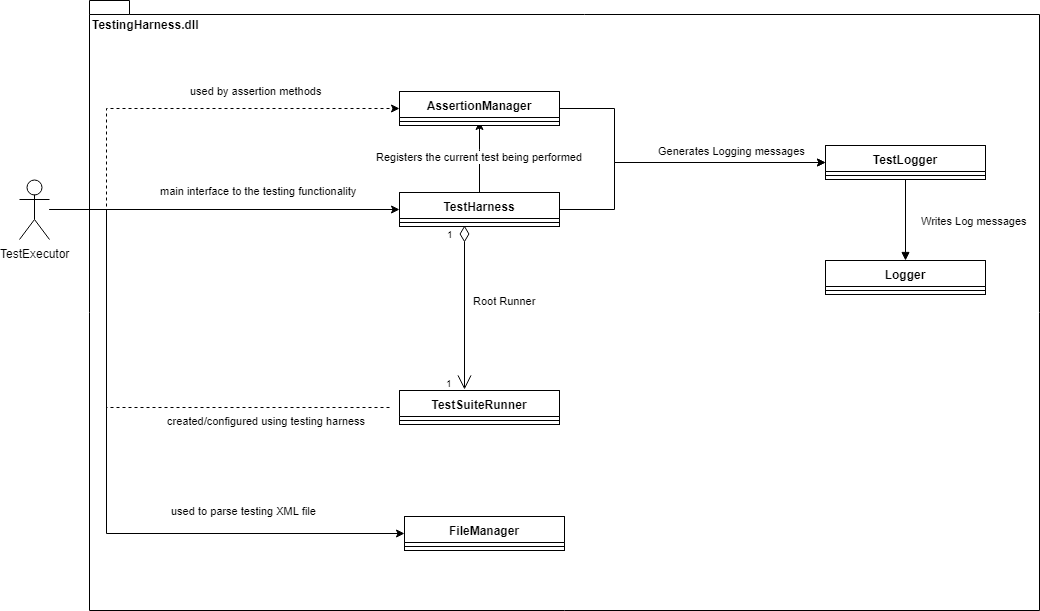

The diagram above was exported from draw.io. Its source (the exported page's mxGraphModel, read from the mxfile embedded in the PNG):
<mxGraphModel dx="1426" dy="744" grid="1" gridSize="10" guides="1" tooltips="1" connect="1" arrows="1" fold="1" page="1" pageScale="1" pageWidth="1100" pageHeight="850" background="#ffffff" math="0" shadow="0">
  <root>
    <mxCell id="0" />
    <mxCell id="1" parent="0" />
    <mxCell id="26" value="TestingHarness.dll" style="shape=folder;fontStyle=1;spacingTop=10;tabWidth=40;tabHeight=14;tabPosition=left;html=1;align=left;verticalAlign=top;" vertex="1" parent="1">
      <mxGeometry x="105" y="140" width="950" height="610" as="geometry" />
    </mxCell>
    <mxCell id="2" style="edgeStyle=orthogonalEdgeStyle;rounded=0;html=1;entryX=0;entryY=0.5;endArrow=classic;endFill=1;jettySize=auto;orthogonalLoop=1;" edge="1" source="4" target="7" parent="1">
      <mxGeometry relative="1" as="geometry">
        <Array as="points">
          <mxPoint x="630" y="349" />
          <mxPoint x="630" y="302" />
        </Array>
      </mxGeometry>
    </mxCell>
    <mxCell id="3" value="Registers the current test being performed" style="edgeStyle=orthogonalEdgeStyle;rounded=0;html=1;endArrow=classic;endFill=1;jettySize=auto;orthogonalLoop=1;entryX=0.5;entryY=0.5;entryPerimeter=0;" edge="1" source="4" target="15" parent="1">
      <mxGeometry relative="1" as="geometry">
        <mxPoint x="495" y="279" as="targetPoint" />
        <Array as="points">
          <mxPoint x="495" y="289" />
          <mxPoint x="495" y="289" />
        </Array>
      </mxGeometry>
    </mxCell>
    <mxCell id="4" value="TestHarness" style="swimlane;fontStyle=1;align=center;verticalAlign=top;childLayout=stackLayout;horizontal=1;startSize=26;horizontalStack=0;resizeParent=1;resizeParentMax=0;resizeLast=0;collapsible=1;marginBottom=0;swimlaneFillColor=#ffffff;" vertex="1" parent="1">
      <mxGeometry x="415" y="332" width="160" height="34" as="geometry" />
    </mxCell>
    <mxCell id="5" value="" style="line;strokeWidth=1;fillColor=none;align=left;verticalAlign=middle;spacingTop=-1;spacingLeft=3;spacingRight=3;rotatable=0;labelPosition=right;points=[];portConstraint=eastwest;" vertex="1" parent="4">
      <mxGeometry y="26" width="160" height="8" as="geometry" />
    </mxCell>
    <mxCell id="6" value="Writes Log messages" style="edgeStyle=orthogonalEdgeStyle;rounded=0;html=1;entryX=0.5;entryY=0;endArrow=block;endFill=1;jettySize=auto;orthogonalLoop=1;" edge="1" source="7" target="9" parent="1">
      <mxGeometry x="0.0123" y="69" relative="1" as="geometry">
        <mxPoint as="offset" />
      </mxGeometry>
    </mxCell>
    <mxCell id="7" value="TestLogger" style="swimlane;fontStyle=1;align=center;verticalAlign=top;childLayout=stackLayout;horizontal=1;startSize=26;horizontalStack=0;resizeParent=1;resizeParentMax=0;resizeLast=0;collapsible=1;marginBottom=0;swimlaneFillColor=#ffffff;" vertex="1" parent="1">
      <mxGeometry x="841" y="285" width="160" height="34" as="geometry" />
    </mxCell>
    <mxCell id="8" value="" style="line;strokeWidth=1;fillColor=none;align=left;verticalAlign=middle;spacingTop=-1;spacingLeft=3;spacingRight=3;rotatable=0;labelPosition=right;points=[];portConstraint=eastwest;" vertex="1" parent="7">
      <mxGeometry y="26" width="160" height="8" as="geometry" />
    </mxCell>
    <mxCell id="9" value="Logger" style="swimlane;fontStyle=1;align=center;verticalAlign=top;childLayout=stackLayout;horizontal=1;startSize=26;horizontalStack=0;resizeParent=1;resizeParentMax=0;resizeLast=0;collapsible=1;marginBottom=0;swimlaneFillColor=#ffffff;" vertex="1" parent="1">
      <mxGeometry x="841" y="400" width="160" height="34" as="geometry" />
    </mxCell>
    <mxCell id="10" value="" style="line;strokeWidth=1;fillColor=none;align=left;verticalAlign=middle;spacingTop=-1;spacingLeft=3;spacingRight=3;rotatable=0;labelPosition=right;points=[];portConstraint=eastwest;" vertex="1" parent="9">
      <mxGeometry y="26" width="160" height="8" as="geometry" />
    </mxCell>
    <mxCell id="11" value="TestSuiteRunner" style="swimlane;fontStyle=1;align=center;verticalAlign=top;childLayout=stackLayout;horizontal=1;startSize=26;horizontalStack=0;resizeParent=1;resizeParentMax=0;resizeLast=0;collapsible=1;marginBottom=0;swimlaneFillColor=#ffffff;" vertex="1" parent="1">
      <mxGeometry x="415" y="530" width="160" height="34" as="geometry" />
    </mxCell>
    <mxCell id="12" value="" style="line;strokeWidth=1;fillColor=none;align=left;verticalAlign=middle;spacingTop=-1;spacingLeft=3;spacingRight=3;rotatable=0;labelPosition=right;points=[];portConstraint=eastwest;" vertex="1" parent="11">
      <mxGeometry y="26" width="160" height="8" as="geometry" />
    </mxCell>
    <mxCell id="13" value="Generates Logging messages" style="edgeStyle=orthogonalEdgeStyle;rounded=0;html=1;entryX=0;entryY=0.5;endArrow=classic;endFill=1;jettySize=auto;orthogonalLoop=1;" edge="1" source="14" target="7" parent="1">
      <mxGeometry x="0.415" y="12" relative="1" as="geometry">
        <Array as="points">
          <mxPoint x="630" y="248" />
          <mxPoint x="630" y="302" />
        </Array>
        <mxPoint as="offset" />
      </mxGeometry>
    </mxCell>
    <mxCell id="14" value="AssertionManager" style="swimlane;fontStyle=1;align=center;verticalAlign=top;childLayout=stackLayout;horizontal=1;startSize=26;horizontalStack=0;resizeParent=1;resizeParentMax=0;resizeLast=0;collapsible=1;marginBottom=0;swimlaneFillColor=#ffffff;" vertex="1" parent="1">
      <mxGeometry x="415" y="231" width="160" height="34" as="geometry" />
    </mxCell>
    <mxCell id="15" value="" style="line;strokeWidth=1;fillColor=none;align=left;verticalAlign=middle;spacingTop=-1;spacingLeft=3;spacingRight=3;rotatable=0;labelPosition=right;points=[];portConstraint=eastwest;" vertex="1" parent="14">
      <mxGeometry y="26" width="160" height="8" as="geometry" />
    </mxCell>
    <mxCell id="16" value="FileManager" style="swimlane;fontStyle=1;align=center;verticalAlign=top;childLayout=stackLayout;horizontal=1;startSize=26;horizontalStack=0;resizeParent=1;resizeParentMax=0;resizeLast=0;collapsible=1;marginBottom=0;swimlaneFillColor=#ffffff;" vertex="1" parent="1">
      <mxGeometry x="420" y="656" width="160" height="34" as="geometry" />
    </mxCell>
    <mxCell id="17" value="" style="line;strokeWidth=1;fillColor=none;align=left;verticalAlign=middle;spacingTop=-1;spacingLeft=3;spacingRight=3;rotatable=0;labelPosition=right;points=[];portConstraint=eastwest;" vertex="1" parent="16">
      <mxGeometry y="26" width="160" height="8" as="geometry" />
    </mxCell>
    <mxCell id="18" value="main interface to the testing functionality" style="edgeStyle=orthogonalEdgeStyle;rounded=0;html=1;jettySize=auto;orthogonalLoop=1;" edge="1" source="22" target="4" parent="1">
      <mxGeometry x="0.194" y="19" relative="1" as="geometry">
        <mxPoint as="offset" />
      </mxGeometry>
    </mxCell>
    <mxCell id="19" value="created/configured using testing harness" style="edgeStyle=orthogonalEdgeStyle;rounded=0;html=1;endArrow=none;endFill=0;jettySize=auto;orthogonalLoop=1;dashed=1;entryX=0;entryY=0.5;" edge="1" parent="1">
      <mxGeometry x="0.531" y="-13" relative="1" as="geometry">
        <mxPoint x="407" y="547" as="targetPoint" />
        <Array as="points">
          <mxPoint x="122" y="349" />
          <mxPoint x="122" y="547" />
        </Array>
        <mxPoint as="offset" />
        <mxPoint x="72" y="349" as="sourcePoint" />
      </mxGeometry>
    </mxCell>
    <mxCell id="20" value="used to parse testing XML file" style="edgeStyle=orthogonalEdgeStyle;rounded=0;html=1;entryX=0;entryY=0.5;endArrow=classic;endFill=1;jettySize=auto;orthogonalLoop=1;" edge="1" source="22" target="16" parent="1">
      <mxGeometry x="0.527" y="23" relative="1" as="geometry">
        <Array as="points">
          <mxPoint x="122" y="673" />
        </Array>
        <mxPoint as="offset" />
      </mxGeometry>
    </mxCell>
    <mxCell id="21" value="used by assertion methods" style="edgeStyle=orthogonalEdgeStyle;rounded=0;html=1;entryX=0;entryY=0.5;endArrow=classic;endFill=1;jettySize=auto;orthogonalLoop=1;dashed=1;" edge="1" source="22" target="14" parent="1">
      <mxGeometry x="0.362" y="18" relative="1" as="geometry">
        <Array as="points">
          <mxPoint x="122" y="248" />
        </Array>
        <mxPoint as="offset" />
      </mxGeometry>
    </mxCell>
    <mxCell id="22" value="TestExecutor&lt;br&gt;" style="shape=umlActor;verticalLabelPosition=bottom;labelBackgroundColor=#ffffff;verticalAlign=top;html=1;outlineConnect=0;" vertex="1" parent="1">
      <mxGeometry x="35" y="319" width="30" height="60" as="geometry" />
    </mxCell>
    <mxCell id="23" value="Root Runner" style="endArrow=open;html=1;endSize=12;startArrow=diamondThin;startSize=14;startFill=0;edgeStyle=orthogonalEdgeStyle;entryX=0.406;entryY=-0.029;entryPerimeter=0;exitX=0.406;exitY=0.875;exitPerimeter=0;" edge="1" source="5" target="11" parent="1">
      <mxGeometry x="-0.0854" y="40" relative="1" as="geometry">
        <mxPoint x="480" y="370" as="sourcePoint" />
        <mxPoint x="480" y="480" as="targetPoint" />
        <mxPoint as="offset" />
      </mxGeometry>
    </mxCell>
    <mxCell id="24" value="1" style="resizable=0;html=1;align=left;verticalAlign=top;labelBackgroundColor=#ffffff;fontSize=10;" connectable="0" vertex="1" parent="23">
      <mxGeometry x="-1" relative="1" as="geometry">
        <mxPoint x="-20" y="-4" as="offset" />
      </mxGeometry>
    </mxCell>
    <mxCell id="25" value="1" style="resizable=0;html=1;align=right;verticalAlign=top;labelBackgroundColor=#ffffff;fontSize=10;" connectable="0" vertex="1" parent="23">
      <mxGeometry x="1" relative="1" as="geometry">
        <mxPoint x="-10" y="-19" as="offset" />
      </mxGeometry>
    </mxCell>
  </root>
</mxGraphModel>